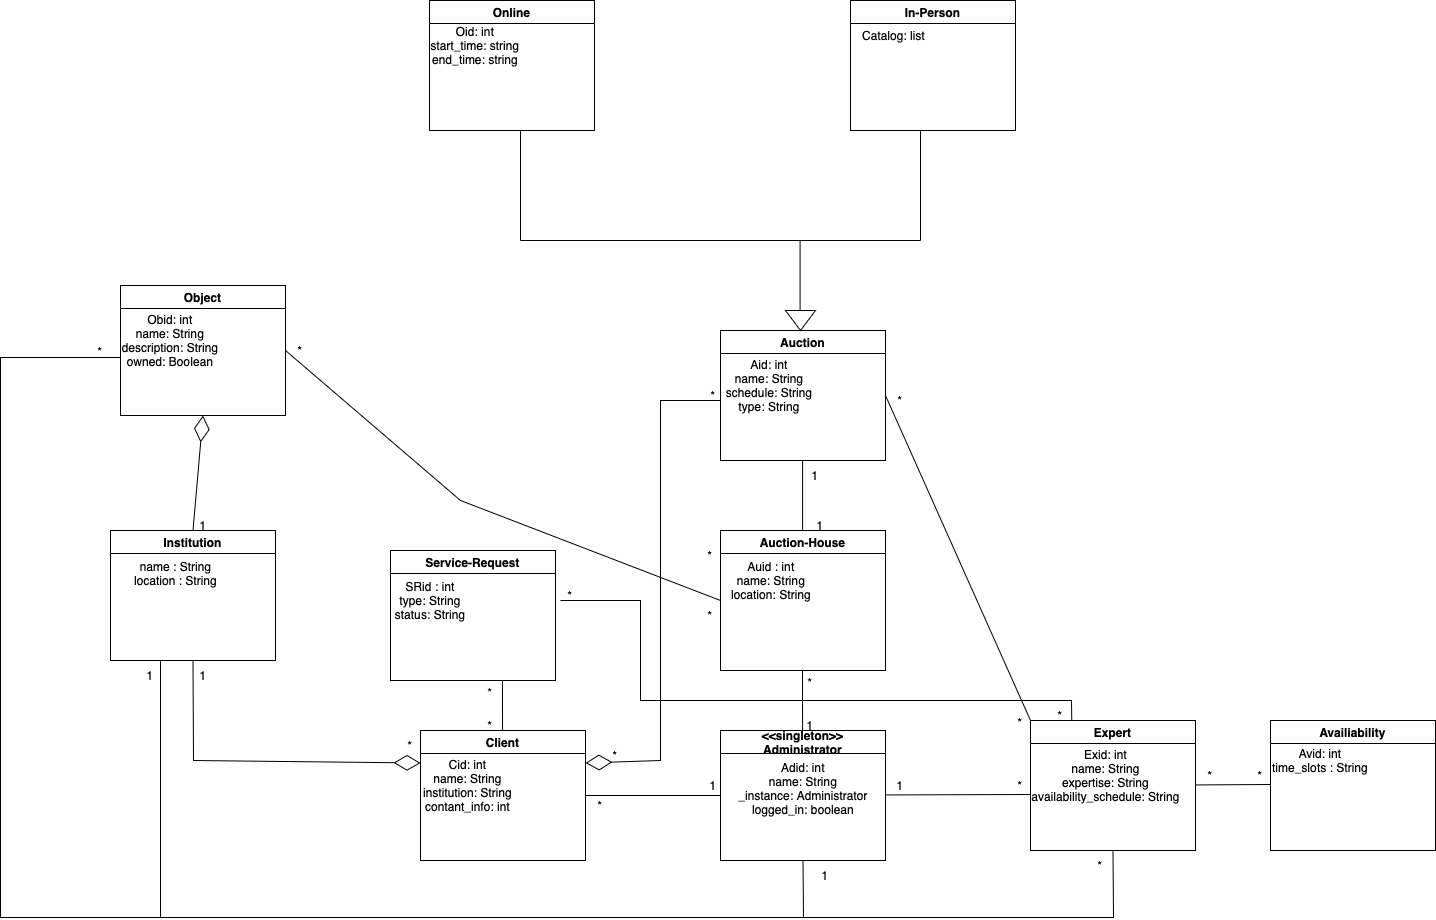

The diagram above was exported from draw.io. Its source (the exported page's mxGraphModel, read from the mxfile embedded in the PNG):
<mxGraphModel dx="1790" dy="1118" grid="1" gridSize="10" guides="1" tooltips="1" connect="1" arrows="1" fold="1" page="1" pageScale="1" pageWidth="850" pageHeight="1100" math="0" shadow="0">
  <root>
    <mxCell id="0" />
    <mxCell id="1" parent="0" />
    <mxCell id="gDlTjBrW92JgT0Zex1Up-1" value="Auction" style="swimlane;whiteSpace=wrap;html=1;" parent="1" vertex="1">
      <mxGeometry x="1370" y="520" width="165" height="130" as="geometry" />
    </mxCell>
    <mxCell id="gDlTjBrW92JgT0Zex1Up-2" value="Aid: int&lt;div&gt;name: String&lt;/div&gt;&lt;div&gt;schedule: String&lt;/div&gt;&lt;div&gt;type: String&lt;/div&gt;" style="text;html=1;align=center;verticalAlign=middle;whiteSpace=wrap;rounded=0;" parent="gDlTjBrW92JgT0Zex1Up-1" vertex="1">
      <mxGeometry x="-20" y="25" width="137.5" height="60" as="geometry" />
    </mxCell>
    <mxCell id="gDlTjBrW92JgT0Zex1Up-3" value="*" style="text;html=1;align=center;verticalAlign=middle;whiteSpace=wrap;rounded=0;" parent="gDlTjBrW92JgT0Zex1Up-1" vertex="1">
      <mxGeometry x="-37.5" y="50" width="60" height="30" as="geometry" />
    </mxCell>
    <mxCell id="gDlTjBrW92JgT0Zex1Up-4" value="Auction-House" style="swimlane;whiteSpace=wrap;html=1;" parent="1" vertex="1">
      <mxGeometry x="1370" y="720" width="165" height="140" as="geometry" />
    </mxCell>
    <mxCell id="gDlTjBrW92JgT0Zex1Up-5" value="Auid : int&lt;div&gt;name: String&lt;/div&gt;&lt;div&gt;location: String&lt;/div&gt;" style="text;html=1;align=center;verticalAlign=middle;whiteSpace=wrap;rounded=0;" parent="gDlTjBrW92JgT0Zex1Up-4" vertex="1">
      <mxGeometry x="-4" y="20" width="110" height="60" as="geometry" />
    </mxCell>
    <mxCell id="gDlTjBrW92JgT0Zex1Up-6" value="&lt;div&gt;&amp;lt;&amp;lt;singleton&amp;gt;&amp;gt;&lt;br&gt;&lt;/div&gt;Administrator" style="swimlane;whiteSpace=wrap;html=1;" parent="1" vertex="1">
      <mxGeometry x="1370" y="920" width="165" height="130" as="geometry" />
    </mxCell>
    <mxCell id="gDlTjBrW92JgT0Zex1Up-7" value="Adid: int&lt;div&gt;name: String&lt;/div&gt;&lt;div&gt;_instance: Administrator&lt;br&gt;&lt;/div&gt;&lt;div&gt;logged_in: boolean&lt;/div&gt;&lt;div&gt;&lt;br&gt;&lt;/div&gt;" style="text;html=1;align=center;verticalAlign=middle;whiteSpace=wrap;rounded=0;" parent="gDlTjBrW92JgT0Zex1Up-6" vertex="1">
      <mxGeometry x="13.75" y="35" width="137.5" height="60" as="geometry" />
    </mxCell>
    <mxCell id="gDlTjBrW92JgT0Zex1Up-8" value="1" style="text;html=1;align=center;verticalAlign=middle;whiteSpace=wrap;rounded=0;" parent="gDlTjBrW92JgT0Zex1Up-6" vertex="1">
      <mxGeometry x="-37.5" y="40" width="60" height="30" as="geometry" />
    </mxCell>
    <mxCell id="gDlTjBrW92JgT0Zex1Up-9" value="Online" style="swimlane;whiteSpace=wrap;html=1;" parent="1" vertex="1">
      <mxGeometry x="1079" y="190" width="165" height="130" as="geometry" />
    </mxCell>
    <mxCell id="gDlTjBrW92JgT0Zex1Up-10" value="Oid: int&lt;div&gt;start_time: string&lt;/div&gt;&lt;div&gt;end_time: string&lt;/div&gt;" style="text;html=1;align=center;verticalAlign=middle;whiteSpace=wrap;rounded=0;" parent="gDlTjBrW92JgT0Zex1Up-9" vertex="1">
      <mxGeometry x="-34" y="10" width="160" height="70" as="geometry" />
    </mxCell>
    <mxCell id="gDlTjBrW92JgT0Zex1Up-11" value="In-Person" style="swimlane;whiteSpace=wrap;html=1;" parent="1" vertex="1">
      <mxGeometry x="1500" y="190" width="165" height="130" as="geometry" />
    </mxCell>
    <mxCell id="gDlTjBrW92JgT0Zex1Up-12" value="Catalog: list" style="text;html=1;align=center;verticalAlign=middle;whiteSpace=wrap;rounded=0;" parent="gDlTjBrW92JgT0Zex1Up-11" vertex="1">
      <mxGeometry x="-24" y="20" width="135" height="30" as="geometry" />
    </mxCell>
    <mxCell id="gDlTjBrW92JgT0Zex1Up-13" value="" style="endArrow=none;html=1;rounded=0;" parent="1" edge="1">
      <mxGeometry width="50" height="50" relative="1" as="geometry">
        <mxPoint x="1452.08" y="720" as="sourcePoint" />
        <mxPoint x="1452.08" y="650" as="targetPoint" />
      </mxGeometry>
    </mxCell>
    <mxCell id="gDlTjBrW92JgT0Zex1Up-14" value="" style="endArrow=none;html=1;rounded=0;" parent="1" edge="1">
      <mxGeometry width="50" height="50" relative="1" as="geometry">
        <mxPoint x="1452.08" y="920" as="sourcePoint" />
        <mxPoint x="1452" y="860" as="targetPoint" />
      </mxGeometry>
    </mxCell>
    <mxCell id="gDlTjBrW92JgT0Zex1Up-15" value="" style="verticalLabelPosition=bottom;verticalAlign=top;html=1;shape=mxgraph.basic.acute_triangle;dx=0.5;rotation=-180;" parent="1" vertex="1">
      <mxGeometry x="1435" y="500" width="30" height="20" as="geometry" />
    </mxCell>
    <mxCell id="gDlTjBrW92JgT0Zex1Up-16" value="" style="endArrow=none;html=1;rounded=0;" parent="1" edge="1">
      <mxGeometry width="50" height="50" relative="1" as="geometry">
        <mxPoint x="1170" y="430" as="sourcePoint" />
        <mxPoint x="1570" y="430" as="targetPoint" />
      </mxGeometry>
    </mxCell>
    <mxCell id="gDlTjBrW92JgT0Zex1Up-17" value="" style="endArrow=none;html=1;rounded=0;" parent="1" edge="1">
      <mxGeometry width="50" height="50" relative="1" as="geometry">
        <mxPoint x="1170" y="430" as="sourcePoint" />
        <mxPoint x="1170" y="320" as="targetPoint" />
      </mxGeometry>
    </mxCell>
    <mxCell id="gDlTjBrW92JgT0Zex1Up-18" value="" style="endArrow=none;html=1;rounded=0;" parent="1" edge="1">
      <mxGeometry width="50" height="50" relative="1" as="geometry">
        <mxPoint x="1570" y="430" as="sourcePoint" />
        <mxPoint x="1570" y="320" as="targetPoint" />
      </mxGeometry>
    </mxCell>
    <mxCell id="gDlTjBrW92JgT0Zex1Up-19" value="" style="endArrow=none;html=1;rounded=0;" parent="1" edge="1">
      <mxGeometry width="50" height="50" relative="1" as="geometry">
        <mxPoint x="1449.58" y="500" as="sourcePoint" />
        <mxPoint x="1449.58" y="430" as="targetPoint" />
      </mxGeometry>
    </mxCell>
    <mxCell id="gDlTjBrW92JgT0Zex1Up-22" value="Expert" style="swimlane;whiteSpace=wrap;html=1;" parent="1" vertex="1">
      <mxGeometry x="1680" y="910" width="165" height="130" as="geometry" />
    </mxCell>
    <mxCell id="gDlTjBrW92JgT0Zex1Up-23" value="Exid: int&lt;div&gt;name: String&lt;/div&gt;&lt;div&gt;expertise: String&lt;/div&gt;&lt;div&gt;availability_schedule: String&lt;/div&gt;" style="text;html=1;align=center;verticalAlign=middle;resizable=0;points=[];autosize=1;strokeColor=none;fillColor=none;" parent="gDlTjBrW92JgT0Zex1Up-22" vertex="1">
      <mxGeometry x="-10" y="20" width="170" height="70" as="geometry" />
    </mxCell>
    <mxCell id="gDlTjBrW92JgT0Zex1Up-24" value="*" style="text;html=1;align=center;verticalAlign=middle;whiteSpace=wrap;rounded=0;" parent="gDlTjBrW92JgT0Zex1Up-22" vertex="1">
      <mxGeometry x="-40" y="50" width="60" height="30" as="geometry" />
    </mxCell>
    <mxCell id="gDlTjBrW92JgT0Zex1Up-25" value="Availiability" style="swimlane;whiteSpace=wrap;html=1;" parent="1" vertex="1">
      <mxGeometry x="1920" y="910" width="165" height="130" as="geometry" />
    </mxCell>
    <mxCell id="gDlTjBrW92JgT0Zex1Up-26" value="Avid: int&lt;div&gt;time_slots : String&lt;/div&gt;" style="text;html=1;align=center;verticalAlign=middle;whiteSpace=wrap;rounded=0;" parent="gDlTjBrW92JgT0Zex1Up-25" vertex="1">
      <mxGeometry y="20" width="100" height="40" as="geometry" />
    </mxCell>
    <mxCell id="gDlTjBrW92JgT0Zex1Up-27" value="" style="endArrow=none;html=1;rounded=0;entryX=0;entryY=0.5;entryDx=0;entryDy=0;exitX=1;exitY=0.5;exitDx=0;exitDy=0;" parent="1" source="gDlTjBrW92JgT0Zex1Up-34" target="gDlTjBrW92JgT0Zex1Up-6" edge="1">
      <mxGeometry width="50" height="50" relative="1" as="geometry">
        <mxPoint x="1235" y="990" as="sourcePoint" />
        <mxPoint x="1325" y="990" as="targetPoint" />
      </mxGeometry>
    </mxCell>
    <mxCell id="gDlTjBrW92JgT0Zex1Up-28" value="" style="endArrow=none;html=1;rounded=0;entryX=0.25;entryY=0;entryDx=0;entryDy=0;" parent="1" target="gDlTjBrW92JgT0Zex1Up-22" edge="1">
      <mxGeometry width="50" height="50" relative="1" as="geometry">
        <mxPoint x="1210" y="790" as="sourcePoint" />
        <mxPoint x="1710" y="880" as="targetPoint" />
        <Array as="points">
          <mxPoint x="1290" y="790" />
          <mxPoint x="1290" y="890" />
          <mxPoint x="1721" y="890" />
        </Array>
      </mxGeometry>
    </mxCell>
    <mxCell id="gDlTjBrW92JgT0Zex1Up-29" value="" style="endArrow=none;html=1;rounded=0;" parent="1" edge="1">
      <mxGeometry width="50" height="50" relative="1" as="geometry">
        <mxPoint x="1152" y="870" as="sourcePoint" />
        <mxPoint x="1152.02" y="920" as="targetPoint" />
      </mxGeometry>
    </mxCell>
    <mxCell id="gDlTjBrW92JgT0Zex1Up-31" value="" style="endArrow=none;html=1;rounded=0;" parent="1" edge="1">
      <mxGeometry width="50" height="50" relative="1" as="geometry">
        <mxPoint x="1845" y="974.44" as="sourcePoint" />
        <mxPoint x="1920" y="974" as="targetPoint" />
      </mxGeometry>
    </mxCell>
    <mxCell id="gDlTjBrW92JgT0Zex1Up-32" value="" style="endArrow=none;html=1;rounded=0;" parent="1" edge="1">
      <mxGeometry width="50" height="50" relative="1" as="geometry">
        <mxPoint x="1535" y="984.44" as="sourcePoint" />
        <mxPoint x="1680" y="984" as="targetPoint" />
      </mxGeometry>
    </mxCell>
    <mxCell id="gDlTjBrW92JgT0Zex1Up-34" value="Client" style="swimlane;whiteSpace=wrap;html=1;" parent="1" vertex="1">
      <mxGeometry x="1070" y="920" width="165" height="130" as="geometry" />
    </mxCell>
    <mxCell id="gDlTjBrW92JgT0Zex1Up-35" value="Cid: int&lt;div&gt;name: String&lt;/div&gt;&lt;div&gt;institution: String&lt;/div&gt;&lt;div&gt;contant_info: int&lt;/div&gt;" style="text;html=1;align=center;verticalAlign=middle;whiteSpace=wrap;rounded=0;" parent="gDlTjBrW92JgT0Zex1Up-34" vertex="1">
      <mxGeometry x="-5" y="25" width="105" height="60" as="geometry" />
    </mxCell>
    <mxCell id="gDlTjBrW92JgT0Zex1Up-36" value="Service-Request" style="swimlane;whiteSpace=wrap;html=1;" parent="1" vertex="1">
      <mxGeometry x="1040" y="740" width="165" height="130" as="geometry" />
    </mxCell>
    <mxCell id="gDlTjBrW92JgT0Zex1Up-37" value="SRid : int&lt;div&gt;type: String&lt;/div&gt;&lt;div&gt;status: String&lt;/div&gt;" style="text;html=1;align=center;verticalAlign=middle;whiteSpace=wrap;rounded=0;" parent="gDlTjBrW92JgT0Zex1Up-36" vertex="1">
      <mxGeometry x="-50" y="20" width="180" height="60" as="geometry" />
    </mxCell>
    <mxCell id="gDlTjBrW92JgT0Zex1Up-38" value="" style="endArrow=diamondThin;endFill=0;endSize=24;html=1;rounded=0;entryX=1;entryY=0.25;entryDx=0;entryDy=0;" parent="1" target="gDlTjBrW92JgT0Zex1Up-34" edge="1">
      <mxGeometry width="160" relative="1" as="geometry">
        <mxPoint x="1370" y="590" as="sourcePoint" />
        <mxPoint x="1250" y="950" as="targetPoint" />
        <Array as="points">
          <mxPoint x="1310" y="590" />
          <mxPoint x="1310" y="950" />
        </Array>
      </mxGeometry>
    </mxCell>
    <mxCell id="gDlTjBrW92JgT0Zex1Up-39" value="Institution" style="swimlane;whiteSpace=wrap;html=1;" parent="1" vertex="1">
      <mxGeometry x="760" y="720" width="165" height="130" as="geometry" />
    </mxCell>
    <mxCell id="gDlTjBrW92JgT0Zex1Up-40" value="name : String&lt;div&gt;location : String&lt;/div&gt;&lt;div&gt;&lt;br&gt;&lt;/div&gt;" style="text;html=1;align=center;verticalAlign=middle;whiteSpace=wrap;rounded=0;" parent="gDlTjBrW92JgT0Zex1Up-39" vertex="1">
      <mxGeometry y="7.5" width="131" height="85" as="geometry" />
    </mxCell>
    <mxCell id="gDlTjBrW92JgT0Zex1Up-41" value="Object" style="swimlane;whiteSpace=wrap;html=1;" parent="1" vertex="1">
      <mxGeometry x="770" y="475" width="165" height="130" as="geometry" />
    </mxCell>
    <mxCell id="gDlTjBrW92JgT0Zex1Up-42" value="Obid: int&lt;div&gt;name: String&lt;/div&gt;&lt;div&gt;description: String&lt;br&gt;owned: Boolean&lt;/div&gt;" style="text;html=1;align=center;verticalAlign=middle;whiteSpace=wrap;rounded=0;" parent="gDlTjBrW92JgT0Zex1Up-41" vertex="1">
      <mxGeometry x="-30" y="25" width="160" height="60" as="geometry" />
    </mxCell>
    <mxCell id="gDlTjBrW92JgT0Zex1Up-43" value="" style="endArrow=diamondThin;endFill=0;endSize=24;html=1;rounded=0;exitX=0.5;exitY=1;exitDx=0;exitDy=0;entryX=0;entryY=0.25;entryDx=0;entryDy=0;" parent="1" source="gDlTjBrW92JgT0Zex1Up-39" target="gDlTjBrW92JgT0Zex1Up-34" edge="1">
      <mxGeometry width="160" relative="1" as="geometry">
        <mxPoint x="840" y="960" as="sourcePoint" />
        <mxPoint x="1000" y="960" as="targetPoint" />
        <Array as="points">
          <mxPoint x="843" y="950" />
        </Array>
      </mxGeometry>
    </mxCell>
    <mxCell id="gDlTjBrW92JgT0Zex1Up-44" value="" style="endArrow=diamondThin;endFill=0;endSize=24;html=1;rounded=0;exitX=0.5;exitY=0;exitDx=0;exitDy=0;entryX=0.5;entryY=1;entryDx=0;entryDy=0;" parent="1" source="gDlTjBrW92JgT0Zex1Up-39" target="gDlTjBrW92JgT0Zex1Up-41" edge="1">
      <mxGeometry width="160" relative="1" as="geometry">
        <mxPoint x="810" y="650" as="sourcePoint" />
        <mxPoint x="970" y="650" as="targetPoint" />
      </mxGeometry>
    </mxCell>
    <mxCell id="gDlTjBrW92JgT0Zex1Up-49" value="" style="endArrow=none;html=1;rounded=0;exitX=1;exitY=0.5;exitDx=0;exitDy=0;entryX=0;entryY=0.5;entryDx=0;entryDy=0;" parent="1" source="gDlTjBrW92JgT0Zex1Up-41" target="gDlTjBrW92JgT0Zex1Up-4" edge="1">
      <mxGeometry width="50" height="50" relative="1" as="geometry">
        <mxPoint x="1050" y="565" as="sourcePoint" />
        <mxPoint x="1050" y="455" as="targetPoint" />
        <Array as="points">
          <mxPoint x="1110" y="690" />
        </Array>
      </mxGeometry>
    </mxCell>
    <mxCell id="gDlTjBrW92JgT0Zex1Up-50" value="1" style="text;html=1;align=center;verticalAlign=middle;whiteSpace=wrap;rounded=0;" parent="1" vertex="1">
      <mxGeometry x="822.5" y="850" width="60" height="30" as="geometry" />
    </mxCell>
    <mxCell id="gDlTjBrW92JgT0Zex1Up-51" value="1" style="text;html=1;align=center;verticalAlign=middle;whiteSpace=wrap;rounded=0;" parent="1" vertex="1">
      <mxGeometry x="822.5" y="700" width="60" height="30" as="geometry" />
    </mxCell>
    <mxCell id="gDlTjBrW92JgT0Zex1Up-52" value="1" style="text;html=1;align=center;verticalAlign=middle;whiteSpace=wrap;rounded=0;" parent="1" vertex="1">
      <mxGeometry x="1435" y="650" width="60" height="30" as="geometry" />
    </mxCell>
    <mxCell id="gDlTjBrW92JgT0Zex1Up-53" value="1" style="text;html=1;align=center;verticalAlign=middle;whiteSpace=wrap;rounded=0;" parent="1" vertex="1">
      <mxGeometry x="1440" y="700" width="60" height="30" as="geometry" />
    </mxCell>
    <mxCell id="gDlTjBrW92JgT0Zex1Up-56" value="1" style="text;html=1;align=center;verticalAlign=middle;whiteSpace=wrap;rounded=0;" parent="1" vertex="1">
      <mxGeometry x="1520" y="960" width="60" height="30" as="geometry" />
    </mxCell>
    <mxCell id="gDlTjBrW92JgT0Zex1Up-57" value="1" style="text;html=1;align=center;verticalAlign=middle;whiteSpace=wrap;rounded=0;" parent="1" vertex="1">
      <mxGeometry x="1430" y="900" width="60" height="30" as="geometry" />
    </mxCell>
    <mxCell id="gDlTjBrW92JgT0Zex1Up-58" value="*" style="text;html=1;align=center;verticalAlign=middle;whiteSpace=wrap;rounded=0;" parent="1" vertex="1">
      <mxGeometry x="1030" y="920" width="60" height="30" as="geometry" />
    </mxCell>
    <mxCell id="gDlTjBrW92JgT0Zex1Up-59" value="*" style="text;html=1;align=center;verticalAlign=middle;whiteSpace=wrap;rounded=0;" parent="1" vertex="1">
      <mxGeometry x="1220" y="980" width="60" height="30" as="geometry" />
    </mxCell>
    <mxCell id="gDlTjBrW92JgT0Zex1Up-60" value="*" style="text;html=1;align=center;verticalAlign=middle;whiteSpace=wrap;rounded=0;" parent="1" vertex="1">
      <mxGeometry x="1235" y="930" width="60" height="30" as="geometry" />
    </mxCell>
    <mxCell id="gDlTjBrW92JgT0Zex1Up-61" value="*" style="text;html=1;align=center;verticalAlign=middle;whiteSpace=wrap;rounded=0;" parent="1" vertex="1">
      <mxGeometry x="1880" y="950" width="60" height="30" as="geometry" />
    </mxCell>
    <mxCell id="gDlTjBrW92JgT0Zex1Up-62" value="*" style="text;html=1;align=center;verticalAlign=middle;whiteSpace=wrap;rounded=0;" parent="1" vertex="1">
      <mxGeometry x="1830" y="950" width="60" height="30" as="geometry" />
    </mxCell>
    <mxCell id="gDlTjBrW92JgT0Zex1Up-64" value="*" style="text;html=1;align=center;verticalAlign=middle;whiteSpace=wrap;rounded=0;" parent="1" vertex="1">
      <mxGeometry x="1680" y="890" width="60" height="30" as="geometry" />
    </mxCell>
    <mxCell id="gDlTjBrW92JgT0Zex1Up-65" value="*" style="text;html=1;align=center;verticalAlign=middle;whiteSpace=wrap;rounded=0;" parent="1" vertex="1">
      <mxGeometry x="1430" y="857" width="60" height="30" as="geometry" />
    </mxCell>
    <mxCell id="gDlTjBrW92JgT0Zex1Up-66" value="*" style="text;html=1;align=center;verticalAlign=middle;whiteSpace=wrap;rounded=0;" parent="1" vertex="1">
      <mxGeometry x="1110" y="867" width="60" height="30" as="geometry" />
    </mxCell>
    <mxCell id="gDlTjBrW92JgT0Zex1Up-67" value="*" style="text;html=1;align=center;verticalAlign=middle;whiteSpace=wrap;rounded=0;" parent="1" vertex="1">
      <mxGeometry x="1110" y="900" width="60" height="30" as="geometry" />
    </mxCell>
    <mxCell id="gDlTjBrW92JgT0Zex1Up-68" value="*" style="text;html=1;align=center;verticalAlign=middle;whiteSpace=wrap;rounded=0;" parent="1" vertex="1">
      <mxGeometry x="1190" y="770" width="60" height="30" as="geometry" />
    </mxCell>
    <mxCell id="gDlTjBrW92JgT0Zex1Up-69" value="*" style="text;html=1;align=center;verticalAlign=middle;whiteSpace=wrap;rounded=0;" parent="1" vertex="1">
      <mxGeometry x="1330" y="730" width="60" height="30" as="geometry" />
    </mxCell>
    <mxCell id="gDlTjBrW92JgT0Zex1Up-70" value="*" style="text;html=1;align=center;verticalAlign=middle;whiteSpace=wrap;rounded=0;" parent="1" vertex="1">
      <mxGeometry x="1330" y="790" width="60" height="30" as="geometry" />
    </mxCell>
    <mxCell id="gDlTjBrW92JgT0Zex1Up-71" value="*" style="text;html=1;align=center;verticalAlign=middle;whiteSpace=wrap;rounded=0;" parent="1" vertex="1">
      <mxGeometry x="920" y="525" width="60" height="30" as="geometry" />
    </mxCell>
    <mxCell id="gDlTjBrW92JgT0Zex1Up-73" value="" style="endArrow=none;html=1;rounded=0;entryX=1;entryY=0.5;entryDx=0;entryDy=0;exitX=0;exitY=0;exitDx=0;exitDy=0;" parent="1" source="gDlTjBrW92JgT0Zex1Up-22" target="gDlTjBrW92JgT0Zex1Up-1" edge="1">
      <mxGeometry width="50" height="50" relative="1" as="geometry">
        <mxPoint x="1590" y="690" as="sourcePoint" />
        <mxPoint x="1640" y="640" as="targetPoint" />
      </mxGeometry>
    </mxCell>
    <mxCell id="gDlTjBrW92JgT0Zex1Up-74" value="*" style="text;html=1;align=center;verticalAlign=middle;whiteSpace=wrap;rounded=0;" parent="1" vertex="1">
      <mxGeometry x="1640" y="897" width="60" height="30" as="geometry" />
    </mxCell>
    <mxCell id="gDlTjBrW92JgT0Zex1Up-75" value="*" style="text;html=1;align=center;verticalAlign=middle;whiteSpace=wrap;rounded=0;" parent="1" vertex="1">
      <mxGeometry x="1520" y="575" width="60" height="30" as="geometry" />
    </mxCell>
    <mxCell id="gDlTjBrW92JgT0Zex1Up-78" value="" style="endArrow=none;html=1;rounded=0;exitX=0.5;exitY=1;exitDx=0;exitDy=0;" parent="1" source="gDlTjBrW92JgT0Zex1Up-22" edge="1">
      <mxGeometry width="50" height="50" relative="1" as="geometry">
        <mxPoint x="1760" y="1107" as="sourcePoint" />
        <mxPoint x="770" y="547" as="targetPoint" />
        <Array as="points">
          <mxPoint x="1763" y="1107" />
          <mxPoint x="650" y="1107" />
          <mxPoint x="650" y="547" />
        </Array>
      </mxGeometry>
    </mxCell>
    <mxCell id="gDlTjBrW92JgT0Zex1Up-79" value="" style="endArrow=none;html=1;rounded=0;exitX=0.5;exitY=1;exitDx=0;exitDy=0;" parent="1" source="gDlTjBrW92JgT0Zex1Up-6" edge="1">
      <mxGeometry width="50" height="50" relative="1" as="geometry">
        <mxPoint x="810" y="1090" as="sourcePoint" />
        <mxPoint x="810" y="850" as="targetPoint" />
        <Array as="points">
          <mxPoint x="1453" y="1107" />
          <mxPoint x="810" y="1107" />
        </Array>
      </mxGeometry>
    </mxCell>
    <mxCell id="gDlTjBrW92JgT0Zex1Up-80" value="1" style="text;html=1;align=center;verticalAlign=middle;whiteSpace=wrap;rounded=0;" parent="1" vertex="1">
      <mxGeometry x="770" y="850" width="60" height="30" as="geometry" />
    </mxCell>
    <mxCell id="gDlTjBrW92JgT0Zex1Up-81" value="1" style="text;html=1;align=center;verticalAlign=middle;whiteSpace=wrap;rounded=0;" parent="1" vertex="1">
      <mxGeometry x="1445" y="1050" width="60" height="30" as="geometry" />
    </mxCell>
    <mxCell id="gDlTjBrW92JgT0Zex1Up-82" value="*" style="text;html=1;align=center;verticalAlign=middle;whiteSpace=wrap;rounded=0;" parent="1" vertex="1">
      <mxGeometry x="1720" y="1040" width="60" height="30" as="geometry" />
    </mxCell>
    <mxCell id="gDlTjBrW92JgT0Zex1Up-83" value="*" style="text;html=1;align=center;verticalAlign=middle;whiteSpace=wrap;rounded=0;" parent="1" vertex="1">
      <mxGeometry x="720" y="526" width="60" height="30" as="geometry" />
    </mxCell>
  </root>
</mxGraphModel>